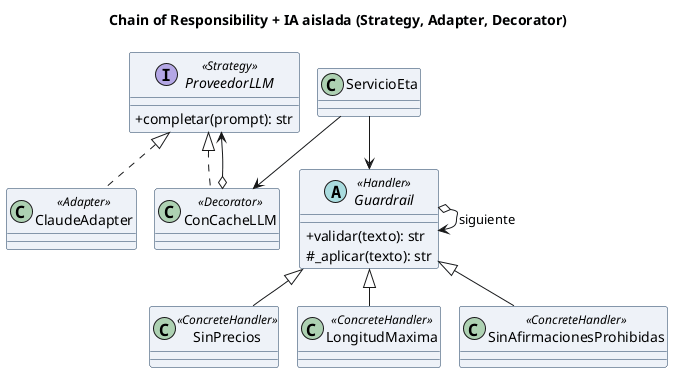

The diagram above was rendered by PlantUML. Its source (embedded in the PNG):
@startuml chain
skinparam shadowing false
skinparam classAttributeIconSize 0
skinparam classBackgroundColor #EEF2F8
skinparam classBorderColor #1A3A5C
title Chain of Responsibility + IA aislada (Strategy, Adapter, Decorator)
interface ProveedorLLM <<Strategy>> {
  +completar(prompt): str
}
class ClaudeAdapter <<Adapter>>
class ConCacheLLM <<Decorator>>
abstract class Guardrail <<Handler>> {
  +validar(texto): str
  #_aplicar(texto): str
}
class SinPrecios <<ConcreteHandler>>
class LongitudMaxima <<ConcreteHandler>>
class SinAfirmacionesProhibidas <<ConcreteHandler>>
class ServicioEta
ProveedorLLM <|.. ClaudeAdapter
ProveedorLLM <|.. ConCacheLLM
ConCacheLLM o--> ProveedorLLM
Guardrail <|-- SinPrecios
Guardrail <|-- LongitudMaxima
Guardrail <|-- SinAfirmacionesProhibidas
Guardrail o--> Guardrail : siguiente
ServicioEta --> ConCacheLLM
ServicioEta --> Guardrail
@enduml